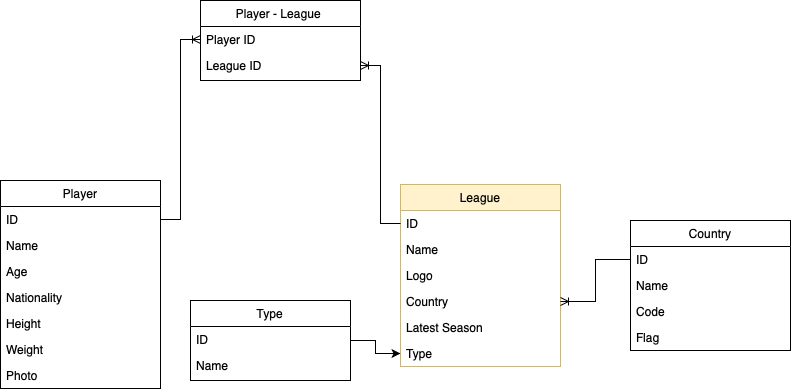

The diagram above was exported from draw.io. Its source (the exported page's mxGraphModel, read from the mxfile embedded in the PNG):
<mxGraphModel dx="830" dy="550" grid="1" gridSize="10" guides="1" tooltips="1" connect="1" arrows="1" fold="1" page="1" pageScale="1" pageWidth="827" pageHeight="1169" math="0" shadow="0">
  <root>
    <mxCell id="WIyWlLk6GJQsqaUBKTNV-0" />
    <mxCell id="WIyWlLk6GJQsqaUBKTNV-1" parent="WIyWlLk6GJQsqaUBKTNV-0" />
    <mxCell id="zkfFHV4jXpPFQw0GAbJ--0" value="League" style="swimlane;fontStyle=0;align=center;verticalAlign=top;childLayout=stackLayout;horizontal=1;startSize=26;horizontalStack=0;resizeParent=1;resizeLast=0;collapsible=1;marginBottom=0;rounded=0;shadow=0;strokeWidth=1;fillColor=#fff2cc;strokeColor=#d6b656;" parent="WIyWlLk6GJQsqaUBKTNV-1" vertex="1">
      <mxGeometry x="430" y="274" width="160" height="182" as="geometry">
        <mxRectangle x="230" y="140" width="160" height="26" as="alternateBounds" />
      </mxGeometry>
    </mxCell>
    <mxCell id="gvG-vjKVuLdYWXsqMh1l-7" value="ID" style="text;align=left;verticalAlign=top;spacingLeft=4;spacingRight=4;overflow=hidden;rotatable=0;points=[[0,0.5],[1,0.5]];portConstraint=eastwest;rounded=0;shadow=0;html=0;" parent="zkfFHV4jXpPFQw0GAbJ--0" vertex="1">
      <mxGeometry y="26" width="160" height="26" as="geometry" />
    </mxCell>
    <mxCell id="zkfFHV4jXpPFQw0GAbJ--1" value="Name" style="text;align=left;verticalAlign=top;spacingLeft=4;spacingRight=4;overflow=hidden;rotatable=0;points=[[0,0.5],[1,0.5]];portConstraint=eastwest;" parent="zkfFHV4jXpPFQw0GAbJ--0" vertex="1">
      <mxGeometry y="52" width="160" height="26" as="geometry" />
    </mxCell>
    <mxCell id="zkfFHV4jXpPFQw0GAbJ--2" value="Logo" style="text;align=left;verticalAlign=top;spacingLeft=4;spacingRight=4;overflow=hidden;rotatable=0;points=[[0,0.5],[1,0.5]];portConstraint=eastwest;rounded=0;shadow=0;html=0;" parent="zkfFHV4jXpPFQw0GAbJ--0" vertex="1">
      <mxGeometry y="78" width="160" height="26" as="geometry" />
    </mxCell>
    <mxCell id="zkfFHV4jXpPFQw0GAbJ--3" value="Country" style="text;align=left;verticalAlign=top;spacingLeft=4;spacingRight=4;overflow=hidden;rotatable=0;points=[[0,0.5],[1,0.5]];portConstraint=eastwest;rounded=0;shadow=0;html=0;" parent="zkfFHV4jXpPFQw0GAbJ--0" vertex="1">
      <mxGeometry y="104" width="160" height="26" as="geometry" />
    </mxCell>
    <mxCell id="gvG-vjKVuLdYWXsqMh1l-0" value="Latest Season" style="text;align=left;verticalAlign=top;spacingLeft=4;spacingRight=4;overflow=hidden;rotatable=0;points=[[0,0.5],[1,0.5]];portConstraint=eastwest;rounded=0;shadow=0;html=0;" parent="zkfFHV4jXpPFQw0GAbJ--0" vertex="1">
      <mxGeometry y="130" width="160" height="26" as="geometry" />
    </mxCell>
    <mxCell id="gvG-vjKVuLdYWXsqMh1l-4" value="Type" style="text;align=left;verticalAlign=top;spacingLeft=4;spacingRight=4;overflow=hidden;rotatable=0;points=[[0,0.5],[1,0.5]];portConstraint=eastwest;rounded=0;shadow=0;html=0;" parent="zkfFHV4jXpPFQw0GAbJ--0" vertex="1">
      <mxGeometry y="156" width="160" height="26" as="geometry" />
    </mxCell>
    <mxCell id="zkfFHV4jXpPFQw0GAbJ--17" value="Country&#10;" style="swimlane;fontStyle=0;align=center;verticalAlign=top;childLayout=stackLayout;horizontal=1;startSize=26;horizontalStack=0;resizeParent=1;resizeLast=0;collapsible=1;marginBottom=0;rounded=0;shadow=0;strokeWidth=1;" parent="WIyWlLk6GJQsqaUBKTNV-1" vertex="1">
      <mxGeometry x="660" y="310" width="160" height="130" as="geometry">
        <mxRectangle x="550" y="140" width="160" height="26" as="alternateBounds" />
      </mxGeometry>
    </mxCell>
    <mxCell id="zkfFHV4jXpPFQw0GAbJ--18" value="ID" style="text;align=left;verticalAlign=top;spacingLeft=4;spacingRight=4;overflow=hidden;rotatable=0;points=[[0,0.5],[1,0.5]];portConstraint=eastwest;" parent="zkfFHV4jXpPFQw0GAbJ--17" vertex="1">
      <mxGeometry y="26" width="160" height="26" as="geometry" />
    </mxCell>
    <mxCell id="gvG-vjKVuLdYWXsqMh1l-1" value="Name" style="text;align=left;verticalAlign=top;spacingLeft=4;spacingRight=4;overflow=hidden;rotatable=0;points=[[0,0.5],[1,0.5]];portConstraint=eastwest;rounded=0;shadow=0;html=0;" parent="zkfFHV4jXpPFQw0GAbJ--17" vertex="1">
      <mxGeometry y="52" width="160" height="26" as="geometry" />
    </mxCell>
    <mxCell id="t5UtsdaX01dXGmZX6jxf-0" value="Code" style="text;align=left;verticalAlign=top;spacingLeft=4;spacingRight=4;overflow=hidden;rotatable=0;points=[[0,0.5],[1,0.5]];portConstraint=eastwest;rounded=0;shadow=0;html=0;" parent="zkfFHV4jXpPFQw0GAbJ--17" vertex="1">
      <mxGeometry y="78" width="160" height="26" as="geometry" />
    </mxCell>
    <mxCell id="etwrMHCAbbAB8prpBnkl-6" value="Flag" style="text;align=left;verticalAlign=top;spacingLeft=4;spacingRight=4;overflow=hidden;rotatable=0;points=[[0,0.5],[1,0.5]];portConstraint=eastwest;rounded=0;shadow=0;html=0;" vertex="1" parent="zkfFHV4jXpPFQw0GAbJ--17">
      <mxGeometry y="104" width="160" height="26" as="geometry" />
    </mxCell>
    <mxCell id="gvG-vjKVuLdYWXsqMh1l-6" style="edgeStyle=orthogonalEdgeStyle;rounded=0;orthogonalLoop=1;jettySize=auto;html=1;entryX=0;entryY=0.5;entryDx=0;entryDy=0;startArrow=ERoneToMany;startFill=0;endArrow=none;endFill=0;" parent="WIyWlLk6GJQsqaUBKTNV-1" source="zkfFHV4jXpPFQw0GAbJ--3" target="zkfFHV4jXpPFQw0GAbJ--18" edge="1">
      <mxGeometry relative="1" as="geometry" />
    </mxCell>
    <mxCell id="gvG-vjKVuLdYWXsqMh1l-8" value="Player" style="swimlane;fontStyle=0;align=center;verticalAlign=top;childLayout=stackLayout;horizontal=1;startSize=26;horizontalStack=0;resizeParent=1;resizeLast=0;collapsible=1;marginBottom=0;rounded=0;shadow=0;strokeWidth=1;" parent="WIyWlLk6GJQsqaUBKTNV-1" vertex="1">
      <mxGeometry x="30" y="270" width="160" height="208" as="geometry">
        <mxRectangle x="550" y="140" width="160" height="26" as="alternateBounds" />
      </mxGeometry>
    </mxCell>
    <mxCell id="gvG-vjKVuLdYWXsqMh1l-9" value="ID" style="text;align=left;verticalAlign=top;spacingLeft=4;spacingRight=4;overflow=hidden;rotatable=0;points=[[0,0.5],[1,0.5]];portConstraint=eastwest;" parent="gvG-vjKVuLdYWXsqMh1l-8" vertex="1">
      <mxGeometry y="26" width="160" height="26" as="geometry" />
    </mxCell>
    <mxCell id="gvG-vjKVuLdYWXsqMh1l-17" value="Name" style="text;align=left;verticalAlign=top;spacingLeft=4;spacingRight=4;overflow=hidden;rotatable=0;points=[[0,0.5],[1,0.5]];portConstraint=eastwest;" parent="gvG-vjKVuLdYWXsqMh1l-8" vertex="1">
      <mxGeometry y="52" width="160" height="26" as="geometry" />
    </mxCell>
    <mxCell id="gvG-vjKVuLdYWXsqMh1l-20" value="Age&#10;" style="text;align=left;verticalAlign=top;spacingLeft=4;spacingRight=4;overflow=hidden;rotatable=0;points=[[0,0.5],[1,0.5]];portConstraint=eastwest;" parent="gvG-vjKVuLdYWXsqMh1l-8" vertex="1">
      <mxGeometry y="78" width="160" height="26" as="geometry" />
    </mxCell>
    <mxCell id="gvG-vjKVuLdYWXsqMh1l-21" value="Nationality" style="text;align=left;verticalAlign=top;spacingLeft=4;spacingRight=4;overflow=hidden;rotatable=0;points=[[0,0.5],[1,0.5]];portConstraint=eastwest;" parent="gvG-vjKVuLdYWXsqMh1l-8" vertex="1">
      <mxGeometry y="104" width="160" height="26" as="geometry" />
    </mxCell>
    <mxCell id="gvG-vjKVuLdYWXsqMh1l-22" value="Height" style="text;align=left;verticalAlign=top;spacingLeft=4;spacingRight=4;overflow=hidden;rotatable=0;points=[[0,0.5],[1,0.5]];portConstraint=eastwest;" parent="gvG-vjKVuLdYWXsqMh1l-8" vertex="1">
      <mxGeometry y="130" width="160" height="26" as="geometry" />
    </mxCell>
    <mxCell id="gvG-vjKVuLdYWXsqMh1l-23" value="Weight" style="text;align=left;verticalAlign=top;spacingLeft=4;spacingRight=4;overflow=hidden;rotatable=0;points=[[0,0.5],[1,0.5]];portConstraint=eastwest;" parent="gvG-vjKVuLdYWXsqMh1l-8" vertex="1">
      <mxGeometry y="156" width="160" height="26" as="geometry" />
    </mxCell>
    <mxCell id="gvG-vjKVuLdYWXsqMh1l-24" value="Photo" style="text;align=left;verticalAlign=top;spacingLeft=4;spacingRight=4;overflow=hidden;rotatable=0;points=[[0,0.5],[1,0.5]];portConstraint=eastwest;" parent="gvG-vjKVuLdYWXsqMh1l-8" vertex="1">
      <mxGeometry y="182" width="160" height="26" as="geometry" />
    </mxCell>
    <mxCell id="gvG-vjKVuLdYWXsqMh1l-13" value="Player - League " style="swimlane;fontStyle=0;align=center;verticalAlign=top;childLayout=stackLayout;horizontal=1;startSize=26;horizontalStack=0;resizeParent=1;resizeLast=0;collapsible=1;marginBottom=0;rounded=0;shadow=0;strokeWidth=1;" parent="WIyWlLk6GJQsqaUBKTNV-1" vertex="1">
      <mxGeometry x="230" y="90" width="160" height="80" as="geometry">
        <mxRectangle x="550" y="140" width="160" height="26" as="alternateBounds" />
      </mxGeometry>
    </mxCell>
    <mxCell id="gvG-vjKVuLdYWXsqMh1l-14" value="Player ID" style="text;align=left;verticalAlign=top;spacingLeft=4;spacingRight=4;overflow=hidden;rotatable=0;points=[[0,0.5],[1,0.5]];portConstraint=eastwest;" parent="gvG-vjKVuLdYWXsqMh1l-13" vertex="1">
      <mxGeometry y="26" width="160" height="26" as="geometry" />
    </mxCell>
    <mxCell id="gvG-vjKVuLdYWXsqMh1l-15" value="League ID" style="text;align=left;verticalAlign=top;spacingLeft=4;spacingRight=4;overflow=hidden;rotatable=0;points=[[0,0.5],[1,0.5]];portConstraint=eastwest;" parent="gvG-vjKVuLdYWXsqMh1l-13" vertex="1">
      <mxGeometry y="52" width="160" height="26" as="geometry" />
    </mxCell>
    <mxCell id="gvG-vjKVuLdYWXsqMh1l-16" style="edgeStyle=orthogonalEdgeStyle;rounded=0;orthogonalLoop=1;jettySize=auto;html=1;entryX=1;entryY=0.5;entryDx=0;entryDy=0;startArrow=none;startFill=0;endArrow=ERoneToMany;endFill=0;" parent="WIyWlLk6GJQsqaUBKTNV-1" source="gvG-vjKVuLdYWXsqMh1l-7" target="gvG-vjKVuLdYWXsqMh1l-15" edge="1">
      <mxGeometry relative="1" as="geometry" />
    </mxCell>
    <mxCell id="gvG-vjKVuLdYWXsqMh1l-19" style="edgeStyle=orthogonalEdgeStyle;rounded=0;orthogonalLoop=1;jettySize=auto;html=1;entryX=1;entryY=0.5;entryDx=0;entryDy=0;startArrow=ERoneToMany;startFill=0;endArrow=none;endFill=0;" parent="WIyWlLk6GJQsqaUBKTNV-1" source="gvG-vjKVuLdYWXsqMh1l-14" target="gvG-vjKVuLdYWXsqMh1l-9" edge="1">
      <mxGeometry relative="1" as="geometry" />
    </mxCell>
    <mxCell id="etwrMHCAbbAB8prpBnkl-5" style="edgeStyle=orthogonalEdgeStyle;rounded=0;orthogonalLoop=1;jettySize=auto;html=1;entryX=0;entryY=0.5;entryDx=0;entryDy=0;" edge="1" parent="WIyWlLk6GJQsqaUBKTNV-1" source="etwrMHCAbbAB8prpBnkl-0" target="gvG-vjKVuLdYWXsqMh1l-4">
      <mxGeometry relative="1" as="geometry" />
    </mxCell>
    <mxCell id="etwrMHCAbbAB8prpBnkl-0" value="Type" style="swimlane;fontStyle=0;align=center;verticalAlign=top;childLayout=stackLayout;horizontal=1;startSize=26;horizontalStack=0;resizeParent=1;resizeLast=0;collapsible=1;marginBottom=0;rounded=0;shadow=0;strokeWidth=1;" vertex="1" parent="WIyWlLk6GJQsqaUBKTNV-1">
      <mxGeometry x="220" y="390" width="160" height="80" as="geometry">
        <mxRectangle x="550" y="140" width="160" height="26" as="alternateBounds" />
      </mxGeometry>
    </mxCell>
    <mxCell id="etwrMHCAbbAB8prpBnkl-1" value="ID" style="text;align=left;verticalAlign=top;spacingLeft=4;spacingRight=4;overflow=hidden;rotatable=0;points=[[0,0.5],[1,0.5]];portConstraint=eastwest;" vertex="1" parent="etwrMHCAbbAB8prpBnkl-0">
      <mxGeometry y="26" width="160" height="26" as="geometry" />
    </mxCell>
    <mxCell id="etwrMHCAbbAB8prpBnkl-4" value="Name" style="text;align=left;verticalAlign=top;spacingLeft=4;spacingRight=4;overflow=hidden;rotatable=0;points=[[0,0.5],[1,0.5]];portConstraint=eastwest;" vertex="1" parent="etwrMHCAbbAB8prpBnkl-0">
      <mxGeometry y="52" width="160" height="26" as="geometry" />
    </mxCell>
  </root>
</mxGraphModel>